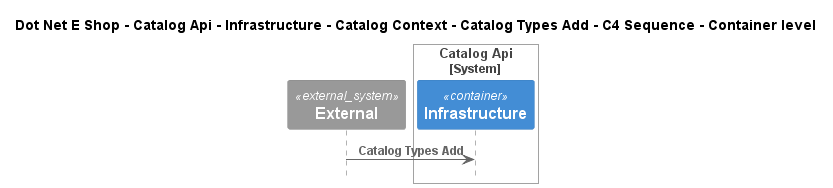

The diagram above was rendered by PlantUML. Its source (embedded in the PNG):
@startuml
!include ..\..\..\..\..\..\..\..\..\.c4s\C4_Sequence.puml

title Dot Net E Shop - Catalog Api - Infrastructure - Catalog Context - Catalog Types Add - C4 Sequence - Container level

System_Ext(C4InterFlow.SoftwareSystems.ExternalSystem, "External", "")

System_Boundary(DotNetEShop.SoftwareSystems.CatalogApi, "Catalog Api")
    Container(DotNetEShop.SoftwareSystems.CatalogApi.Containers.Infrastructure, "Infrastructure", "", "")
Boundary_End()

Rel(C4InterFlow.SoftwareSystems.ExternalSystem, DotNetEShop.SoftwareSystems.CatalogApi.Containers.Infrastructure, "Catalog Types Add")


@enduml